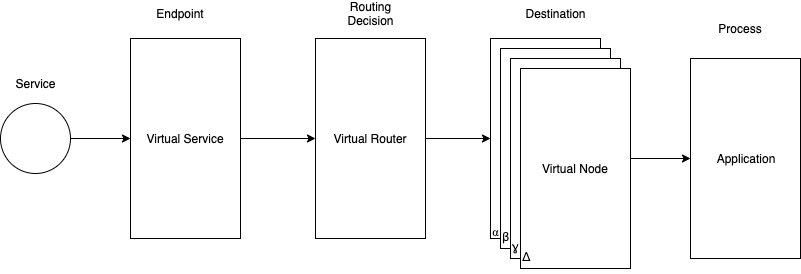

The diagram above was exported from draw.io. Its source (the exported page's mxGraphModel, read from the mxfile embedded in the PNG):
<mxGraphModel dx="1412" dy="909" grid="1" gridSize="10" guides="1" tooltips="1" connect="1" arrows="1" fold="1" page="1" pageScale="1" pageWidth="850" pageHeight="1100" math="0" shadow="0">
  <root>
    <mxCell id="0" />
    <mxCell id="1" parent="0" />
    <mxCell id="BtMhvfzS15JUasPTvPkk-8" style="edgeStyle=orthogonalEdgeStyle;rounded=0;orthogonalLoop=1;jettySize=auto;html=1;exitX=1;exitY=0.5;exitDx=0;exitDy=0;entryX=0;entryY=0.5;entryDx=0;entryDy=0;" parent="1" source="BtMhvfzS15JUasPTvPkk-1" target="BtMhvfzS15JUasPTvPkk-7" edge="1">
      <mxGeometry relative="1" as="geometry" />
    </mxCell>
    <mxCell id="BtMhvfzS15JUasPTvPkk-1" value="Virtual Service" style="rounded=0;whiteSpace=wrap;html=1;" parent="1" vertex="1">
      <mxGeometry x="150" y="245" width="110" height="200" as="geometry" />
    </mxCell>
    <mxCell id="BtMhvfzS15JUasPTvPkk-5" value="" style="edgeStyle=orthogonalEdgeStyle;rounded=0;orthogonalLoop=1;jettySize=auto;html=1;" parent="1" source="BtMhvfzS15JUasPTvPkk-3" target="BtMhvfzS15JUasPTvPkk-1" edge="1">
      <mxGeometry relative="1" as="geometry" />
    </mxCell>
    <mxCell id="BtMhvfzS15JUasPTvPkk-3" value="" style="ellipse;whiteSpace=wrap;html=1;aspect=fixed;" parent="1" vertex="1">
      <mxGeometry x="20" y="310" width="70" height="70" as="geometry" />
    </mxCell>
    <mxCell id="BtMhvfzS15JUasPTvPkk-4" value="Service" style="text;html=1;strokeColor=none;fillColor=none;align=center;verticalAlign=middle;whiteSpace=wrap;rounded=0;" parent="1" vertex="1">
      <mxGeometry x="35" y="280" width="40" height="20" as="geometry" />
    </mxCell>
    <mxCell id="BtMhvfzS15JUasPTvPkk-6" value="Endpoint" style="text;html=1;strokeColor=none;fillColor=none;align=center;verticalAlign=middle;whiteSpace=wrap;rounded=0;" parent="1" vertex="1">
      <mxGeometry x="180" y="210" width="40" height="20" as="geometry" />
    </mxCell>
    <mxCell id="BtMhvfzS15JUasPTvPkk-15" style="edgeStyle=orthogonalEdgeStyle;rounded=0;orthogonalLoop=1;jettySize=auto;html=1;exitX=1;exitY=0.5;exitDx=0;exitDy=0;entryX=0;entryY=0.5;entryDx=0;entryDy=0;" parent="1" source="BtMhvfzS15JUasPTvPkk-7" target="BtMhvfzS15JUasPTvPkk-11" edge="1">
      <mxGeometry relative="1" as="geometry" />
    </mxCell>
    <mxCell id="BtMhvfzS15JUasPTvPkk-7" value="Virtual Router" style="rounded=0;whiteSpace=wrap;html=1;" parent="1" vertex="1">
      <mxGeometry x="335" y="245" width="110" height="200" as="geometry" />
    </mxCell>
    <mxCell id="BtMhvfzS15JUasPTvPkk-9" value="Routing Decision" style="text;html=1;strokeColor=none;fillColor=none;align=center;verticalAlign=middle;whiteSpace=wrap;rounded=0;" parent="1" vertex="1">
      <mxGeometry x="370" y="210" width="40" height="20" as="geometry" />
    </mxCell>
    <mxCell id="BtMhvfzS15JUasPTvPkk-11" value="Virtual Node" style="rounded=0;whiteSpace=wrap;html=1;" parent="1" vertex="1">
      <mxGeometry x="510" y="245" width="110" height="200" as="geometry" />
    </mxCell>
    <mxCell id="BtMhvfzS15JUasPTvPkk-12" value="Virtual Node" style="rounded=0;whiteSpace=wrap;html=1;" parent="1" vertex="1">
      <mxGeometry x="520" y="255" width="110" height="200" as="geometry" />
    </mxCell>
    <mxCell id="BtMhvfzS15JUasPTvPkk-16" style="edgeStyle=orthogonalEdgeStyle;rounded=0;orthogonalLoop=1;jettySize=auto;html=1;exitX=1;exitY=0.5;exitDx=0;exitDy=0;" parent="1" source="BtMhvfzS15JUasPTvPkk-13" edge="1">
      <mxGeometry relative="1" as="geometry">
        <mxPoint x="710" y="365" as="targetPoint" />
      </mxGeometry>
    </mxCell>
    <mxCell id="BtMhvfzS15JUasPTvPkk-13" value="Virtual Node" style="rounded=0;whiteSpace=wrap;html=1;" parent="1" vertex="1">
      <mxGeometry x="530" y="265" width="110" height="200" as="geometry" />
    </mxCell>
    <mxCell id="BtMhvfzS15JUasPTvPkk-14" value="Destination" style="text;html=1;strokeColor=none;fillColor=none;align=center;verticalAlign=middle;whiteSpace=wrap;rounded=0;" parent="1" vertex="1">
      <mxGeometry x="555" y="210" width="40" height="20" as="geometry" />
    </mxCell>
    <mxCell id="BtMhvfzS15JUasPTvPkk-17" value="Application" style="rounded=0;whiteSpace=wrap;html=1;" parent="1" vertex="1">
      <mxGeometry x="710" y="265" width="110" height="200" as="geometry" />
    </mxCell>
    <mxCell id="BtMhvfzS15JUasPTvPkk-18" value="Process" style="text;html=1;strokeColor=none;fillColor=none;align=center;verticalAlign=middle;whiteSpace=wrap;rounded=0;" parent="1" vertex="1">
      <mxGeometry x="740" y="225" width="40" height="20" as="geometry" />
    </mxCell>
    <mxCell id="BtMhvfzS15JUasPTvPkk-21" value="⍺" style="text;html=1;" parent="1" vertex="1">
      <mxGeometry x="510" y="425" width="30" height="30" as="geometry" />
    </mxCell>
    <mxCell id="BtMhvfzS15JUasPTvPkk-23" value="β" style="text;html=1;" parent="1" vertex="1">
      <mxGeometry x="520" y="430" width="30" height="30" as="geometry" />
    </mxCell>
    <mxCell id="BtMhvfzS15JUasPTvPkk-25" value="ɣ" style="text;html=1;" parent="1" vertex="1">
      <mxGeometry x="530" y="440" width="30" height="30" as="geometry" />
    </mxCell>
    <mxCell id="BtMhvfzS15JUasPTvPkk-28" value="Virtual Node" style="rounded=0;whiteSpace=wrap;html=1;" parent="1" vertex="1">
      <mxGeometry x="540" y="275" width="110" height="200" as="geometry" />
    </mxCell>
    <mxCell id="BtMhvfzS15JUasPTvPkk-29" value="Δ" style="text;html=1;" parent="1" vertex="1">
      <mxGeometry x="540" y="450" width="30" height="30" as="geometry" />
    </mxCell>
  </root>
</mxGraphModel>